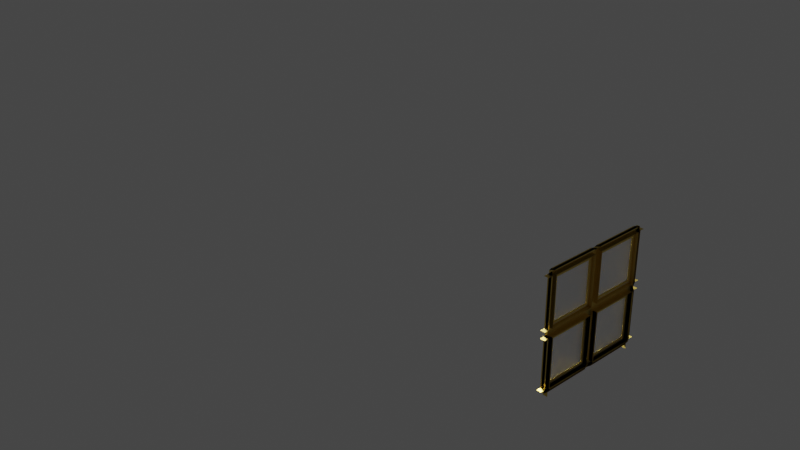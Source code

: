 # Source: windowNew.blend  (saved by Blender 2.82.7; exported with 4.5.12 LTS)
import bpy
from mathutils import Matrix  # noqa: F401  (used for matrix-valued properties, if any)

bpy.ops.wm.read_factory_settings(use_empty=True)
scene = bpy.context.scene
scene.name = 'Scene'

# ---- collections
col_collection = bpy.data.collections.new('Collection'); scene.collection.children.link(col_collection)
col_window = bpy.data.collections.new('Window'); scene.collection.children.link(col_window)

# ---- materials (node trees are filled in below, after node groups)
mat_glass = bpy.data.materials.new('Glass')
mat_glass.use_raytrace_refraction = True
mat_glass.use_screen_refraction = True
mat_glass.thickness_mode = 'SLAB'
mat_frame_yellow = bpy.data.materials.new('Frame Yellow')

# ---- material node trees
mat_glass.use_nodes = True; mat_glass.node_tree.nodes.clear()
_N = mat_glass.node_tree.nodes; _L = mat_glass.node_tree.links
n0 = _N.new('ShaderNodeOutputMaterial'); n0.name = 'Material Output'; n0.location = (300, 300)
n1 = _N.new('ShaderNodeBsdfGlass'); n1.name = 'Glass BSDF'; n1.location = (10, 300)
n1.distribution = 'BECKMANN'
n1.inputs[1].default_value = 0.5
n1.inputs[2].default_value = 1.45
_L.new(n1.outputs[0], n0.inputs[0])
n0.is_active_output = True
mat_frame_yellow.use_nodes = True; mat_frame_yellow.node_tree.nodes.clear()
_N = mat_frame_yellow.node_tree.nodes; _L = mat_frame_yellow.node_tree.links
n0 = _N.new('ShaderNodeOutputMaterial'); n0.name = 'Material Output'; n0.location = (300, 300)
n1 = _N.new('ShaderNodeBsdfPrincipled'); n1.name = 'Principled BSDF'; n1.location = (10, 300)
n1.distribution = 'GGX'
n1.subsurface_method = 'BURLEY'
n1.inputs[0].default_value = (0.8, 0.5773, 0.1226, 1.0)
n1.inputs[1].default_value = 1.0
n1.inputs[3].default_value = 1.45
n1.inputs[27].default_value = (0.0, 0.0, 0.0, 1.0)
n1.inputs[28].default_value = 1.0
_L.new(n1.outputs[0], n0.inputs[0])
n0.is_active_output = True

# ---- world
world_world = bpy.data.worlds.new('World'); scene.world = world_world
world_world.use_nodes = True; world_world.node_tree.nodes.clear()
_N = world_world.node_tree.nodes; _L = world_world.node_tree.links
n0 = _N.new('ShaderNodeOutputWorld'); n0.name = 'World Output'; n0.location = (300, 300)
n1 = _N.new('ShaderNodeBackground'); n1.name = 'Background'; n1.location = (10, 300)
n1.inputs[0].default_value = (0.05088, 0.05088, 0.05088, 1.0)
_L.new(n1.outputs[0], n0.inputs[0])
n0.is_active_output = True
world_world.color = (0.05088, 0.05088, 0.05088)
world_world.use_sun_shadow = False
world_world.sun_shadow_jitter_overblur = 0.0

# ---- cameras
cam_camera = bpy.data.cameras.new('Camera')
cam_camera.clip_end = 100.0
cam_camera.ortho_scale = 7.314

# ---- lights
light_light = bpy.data.lights.new('Light', 'POINT')
light_light.transmission_factor = 0.0
light_light.energy = 1000.0
light_light.shadow_soft_size = 0.1
light_light.shadow_maximum_resolution = 0.006
light_light.use_absolute_resolution = True
light_area = bpy.data.lights.new('Area', 'AREA')
light_area.transmission_factor = 0.0
light_area.energy = 785.4
light_area.shadow_soft_size = 1.0
light_area.shadow_maximum_resolution = 0.006
light_area.use_absolute_resolution = True
light_area.size = 1.0
light_area.size_y = 1.0

# ---- meshes
me_cube_001 = bpy.data.meshes.new('Cube.001')
me_cube_001.from_pydata([(-1.192e-07, -0.01377, 0.1361), (-1.192e-07, -0.01377, 0.01377), (-1.192e-07, -0.1361, 0.01377), (-1.192e-07, -0.1361, 0.1361), (-1.192e-07, -0.01377, -0.01377), (-1.192e-07, -0.01377, -0.1361), (-1.192e-07, -0.1361, -0.1361), (-1.192e-07, -0.1361, -0.01377), (-1.192e-07, 0.1361, -0.01377), (-1.192e-07, 0.1361, -0.1361), (-1.192e-07, 0.01377, -0.1361), (-1.192e-07, 0.01377, -0.01377), (-1.192e-07, 0.1361, 0.1361), (-1.192e-07, 0.1361, 0.01377), (-1.192e-07, 0.01377, 0.01377), (-1.192e-07, 0.01377, 0.1361)], [], [(1, 2, 3, 0), (5, 6, 7, 4), (9, 10, 11, 8), (13, 14, 15, 12)])
_uv = me_cube_001.uv_layers.new(name='UVMap')
_uv.uv.foreach_set('vector', [0.0, 0.0, 0.0, 0.0, 0.0, 0.0, 0.0, 0.0, 0.0, 0.0, 0.0, 0.0, 0.0, 0.0, 0.0, 0.0, 0.0, 0.0, 0.0, 0.0, 0.0, 0.0, 0.0, 0.0, 0.0, 0.0, 0.0, 0.0, 0.0, 0.0, 0.0, 0.0])
me_cube_001.materials.append(mat_glass)
me_cube_001.use_remesh_preserve_volume = False
me_cube_001.use_remesh_preserve_attributes = False
me_cube_001.use_mirror_vertex_groups = False
me_cube_001.update()
me_cube_002 = bpy.data.meshes.new('Cube.002')
me_cube_002.from_pydata([(-0.1454, -0.6, -0.6), (-0.1454, -0.6, 0.6), (-0.1454, 0.6, -0.6), (-0.1454, 0.6, 0.6), (-0.1454, 0.0, -0.6), (-0.1454, -0.6, 0.0), (-0.1454, 0.0, 0.6), (-0.1454, 0.6, 0.0), (-0.1154, 0.6, -0.6), (-0.1154, 0.6, 0.6), (-0.1154, -0.6, -0.6), (-0.1154, -0.6, 0.6), (-0.1154, 0.0, 0.6), (-0.1154, 0.0, -0.6), (-0.1154, -0.6, 0.0), (-0.1154, 0.6, 0.0), (-0.1454, 0.0, 0.0), (-0.1454, 0.04063, 0.04063), (-0.1454, 0.5594, 0.04063), (-0.1454, 0.5594, 0.5594), (-0.1454, 0.04063, 0.5594), (-0.126, 0.6, 0.04063), (-0.126, 0.6, 0.5594), (-0.156, -0.6, 0.04063), (-0.1048, -0.6, 0.04063), (-0.1048, -0.6, 0.5594), (-0.156, -0.6, 0.5594), (-0.126, -0.5594, -0.6), (-0.126, -0.04063, -0.6), (-0.156, -0.04063, 0.6), (-0.156, -0.5594, 0.6), (-0.1048, -0.5594, 0.6), (-0.1048, -0.04063, 0.6), (-0.156, 0.5594, 0.6), (-0.156, 0.04063, 0.6), (-0.1048, 0.04063, 0.6), (-0.1048, 0.5594, 0.6), (-0.126, 0.5594, 0.6), (-0.126, 0.04063, 0.6), (-0.126, -0.04063, 0.6), (-0.126, -0.5594, 0.6), (-0.126, 0.04063, -0.6), (-0.126, 0.5594, -0.6), (-0.1048, 0.5594, -0.6), (-0.1048, 0.04063, -0.6), (-0.156, 0.04063, -0.6), (-0.156, 0.5594, -0.6), (-0.1048, -0.04063, -0.6), (-0.1048, -0.5594, -0.6), (-0.156, -0.5594, -0.6), (-0.156, -0.04063, -0.6), (-0.126, -0.6, 0.04063), (-0.126, -0.6, 0.5594), (-0.126, -0.6, -0.5594), (-0.126, -0.6, -0.04063), (-0.156, -0.6, -0.5594), (-0.1048, -0.6, -0.5594), (-0.1048, -0.6, -0.04063), (-0.156, -0.6, -0.04063), (-0.1048, 0.6, 0.04063), (-0.156, 0.6, 0.04063), (-0.156, 0.6, 0.5594), (-0.1048, 0.6, 0.5594), (-0.1048, 0.6, -0.5594), (-0.156, 0.6, -0.5594), (-0.156, 0.6, -0.04063), (-0.1048, 0.6, -0.04063), (-0.126, 0.6, -0.5594), (-0.126, 0.6, -0.04063), (-0.1454, -0.5594, 0.04063), (-0.1454, -0.04063, 0.04063), (-0.1454, -0.04063, 0.5594), (-0.1454, -0.5594, 0.5594), (-0.1454, -0.5594, -0.5594), (-0.1454, -0.04063, -0.5594), (-0.1454, -0.04063, -0.04063), (-0.1454, -0.5594, -0.04063), (-0.1454, 0.04063, -0.5594), (-0.1454, 0.5594, -0.5594), (-0.1454, 0.5594, -0.04063), (-0.1454, 0.04063, -0.04063), (-0.1454, 0.5594, 0.04063), (-0.1454, 0.04063, 0.04063), (-0.1454, 0.04063, 0.5594), (-0.1454, 0.5594, 0.5594), (-0.126, 0.6, 0.04063), (-0.126, 0.6, 0.5594), (-0.1048, -0.6, 0.04063), (-0.156, -0.6, 0.04063), (-0.156, -0.6, 0.5594), (-0.1048, -0.6, 0.5594), (-0.126, -0.04063, -0.6), (-0.126, -0.5594, -0.6), (-0.156, -0.5594, 0.6), (-0.156, -0.04063, 0.6), (-0.1048, -0.04063, 0.6), (-0.1048, -0.5594, 0.6), (-0.156, 0.04063, 0.6), (-0.156, 0.5594, 0.6), (-0.1048, 0.5594, 0.6), (-0.1048, 0.04063, 0.6), (-0.126, 0.5594, 0.6), (-0.126, 0.04063, 0.6), (-0.126, -0.04063, 0.6), (-0.126, -0.5594, 0.6), (-0.126, 0.5594, -0.6), (-0.126, 0.04063, -0.6), (-0.1048, 0.5594, -0.6), (-0.1048, 0.04063, -0.6), (-0.156, 0.5594, -0.6), (-0.156, 0.04063, -0.6), (-0.1048, -0.04063, -0.6), (-0.1048, -0.5594, -0.6), (-0.156, -0.04063, -0.6), (-0.156, -0.5594, -0.6), (-0.126, -0.6, 0.04063), (-0.126, -0.6, 0.5594), (-0.126, -0.6, -0.5594), (-0.126, -0.6, -0.04063), (-0.1048, -0.6, -0.5594), (-0.156, -0.6, -0.5594), (-0.156, -0.6, -0.04063), (-0.1048, -0.6, -0.04063), (-0.08542, 0.04063, -0.5594), (-0.08542, 0.5594, -0.5594), (-0.08542, 0.5594, -0.04063), (-0.08542, 0.04063, -0.04063), (-0.08542, -0.5594, -0.5594), (-0.08542, -0.04063, -0.5594), (-0.08542, -0.04063, -0.04063), (-0.08542, -0.5594, -0.04063), (-0.156, 0.6, 0.04063), (-0.1048, 0.6, 0.04063), (-0.1048, 0.6, 0.5594), (-0.156, 0.6, 0.5594), (-0.156, 0.6, -0.5594), (-0.1048, 0.6, -0.5594), (-0.1048, 0.6, -0.04063), (-0.156, 0.6, -0.04063), (-0.126, 0.6, -0.5594), (-0.126, 0.6, -0.04063), (-0.1454, -0.04063, 0.04063), (-0.1454, -0.5594, 0.04063), (-0.1454, -0.5594, 0.5594), (-0.1454, -0.04063, 0.5594), (-0.1454, -0.04063, -0.5594), (-0.1454, -0.5594, -0.5594), (-0.1454, -0.5594, -0.04063), (-0.1454, -0.04063, -0.04063), (-0.1454, 0.5594, -0.5594), (-0.1454, 0.04063, -0.5594), (-0.1454, 0.04063, -0.04063), (-0.1454, 0.5594, -0.04063), (-0.09542, 0.5594, 0.04063), (-0.09542, 0.04063, 0.04063), (-0.09542, 0.04063, 0.5594), (-0.09542, 0.5594, 0.5594), (-0.1354, -0.5594, 0.04063), (-0.1354, -0.04063, 0.04063), (-0.1354, -0.04063, 0.5594), (-0.1354, -0.5594, 0.5594), (-0.1048, -0.65, 0.04063), (-0.156, -0.65, 0.04063), (-0.156, -0.65, 0.5594), (-0.1048, -0.65, 0.5594), (-0.1048, 0.5594, -0.65), (-0.156, 0.5594, -0.65), (-0.1048, -0.5594, -0.65), (-0.156, -0.5594, -0.65), (-0.1048, -0.65, -0.5594), (-0.156, -0.65, -0.5594), (-0.156, -0.65, -0.04063), (-0.1048, -0.65, -0.04063), (-0.1354, 0.04063, 0.04063), (-0.1354, 0.5594, 0.04063), (-0.1354, 0.5594, 0.5594), (-0.1354, 0.04063, 0.5594), (-0.1354, 0.04063, -0.5594), (-0.1354, 0.5594, -0.5594), (-0.1354, 0.5594, -0.04063), (-0.1354, 0.04063, -0.04063), (-0.1354, -0.5594, -0.5594), (-0.1354, -0.04063, -0.5594), (-0.1354, -0.04063, -0.04063), (-0.1354, -0.5594, -0.04063), (-0.156, 0.65, 0.04063), (-0.1048, 0.65, 0.04063), (-0.1048, 0.65, 0.5594), (-0.156, 0.65, 0.5594), (-0.156, 0.65, -0.5594), (-0.1048, 0.65, -0.5594), (-0.1048, 0.65, -0.04063), (-0.156, 0.65, -0.04063), (-0.09542, -0.04063, 0.04063), (-0.09542, -0.5594, 0.04063), (-0.09542, -0.5594, 0.5594), (-0.09542, -0.04063, 0.5594), (-0.09542, -0.04063, -0.5594), (-0.09542, -0.5594, -0.5594), (-0.09542, -0.5594, -0.04063), (-0.09542, -0.04063, -0.04063), (-0.09542, 0.5594, -0.5594), (-0.09542, 0.04063, -0.5594), (-0.09542, 0.04063, -0.04063), (-0.09542, 0.5594, -0.04063), (-0.1354, -0.06647, 0.06647), (-0.1354, -0.5335, 0.06647), (-0.1354, -0.5335, 0.5335), (-0.1354, -0.06647, 0.5335), (-0.1354, 0.5335, 0.06647), (-0.1354, 0.06647, 0.06647), (-0.1354, 0.06647, 0.5335), (-0.1354, 0.5335, 0.5335), (-0.1354, 0.5335, -0.5335), (-0.1354, 0.06647, -0.5335), (-0.1354, 0.06647, -0.06647), (-0.1354, 0.5335, -0.06647), (-0.1354, -0.06647, -0.5335), (-0.1354, -0.5335, -0.5335), (-0.1354, -0.5335, -0.06647), (-0.1354, -0.06647, -0.06647), (-0.1354, -0.5335, 0.06647), (-0.1354, -0.06647, 0.06647), (-0.1354, -0.06647, 0.5335), (-0.1354, -0.5335, 0.5335), (-0.1354, 0.06647, 0.06647), (-0.1354, 0.5335, 0.06647), (-0.1354, 0.5335, 0.5335), (-0.1354, 0.06647, 0.5335), (-0.1354, 0.06647, -0.5335), (-0.1354, 0.5335, -0.5335), (-0.1354, 0.5335, -0.06647), (-0.1354, 0.06647, -0.06647), (-0.1354, -0.5335, -0.5335), (-0.1354, -0.06647, -0.5335), (-0.1354, -0.06647, -0.06647), (-0.1354, -0.5335, -0.06647), (-0.1354, -0.5335, 0.06647), (-0.1354, -0.06647, 0.06647), (-0.1354, -0.06647, 0.5335), (-0.1354, -0.5335, 0.5335), (-0.1354, 0.06647, 0.06647), (-0.1354, 0.5335, 0.06647), (-0.1354, 0.5335, 0.5335), (-0.1354, 0.06647, 0.5335), (-0.1354, 0.06647, -0.5335), (-0.1354, 0.5335, -0.5335), (-0.1354, 0.5335, -0.06647), (-0.1354, 0.06647, -0.06647), (-0.1354, -0.5335, -0.5335), (-0.1354, -0.06647, -0.5335), (-0.1354, -0.06647, -0.06647), (-0.1354, -0.5335, -0.06647), (-0.1354, -0.5335, 0.06647), (-0.1354, -0.06647, 0.06647), (-0.1354, -0.06647, 0.5335), (-0.1354, -0.5335, 0.5335), (-0.1354, 0.06647, 0.06647), (-0.1354, 0.5335, 0.06647), (-0.1354, 0.5335, 0.5335), (-0.1354, 0.06647, 0.5335), (-0.1354, 0.06647, -0.5335), (-0.1354, 0.5335, -0.5335), (-0.1354, 0.5335, -0.06647), (-0.1354, 0.06647, -0.06647), (-0.1354, -0.5335, -0.5335), (-0.1354, -0.06647, -0.5335), (-0.1354, -0.06647, -0.06647), (-0.1354, -0.5335, -0.06647), (-0.1254, -0.5335, 0.06647), (-0.1254, -0.06647, 0.06647), (-0.1254, -0.06647, 0.5335), (-0.1254, -0.5335, 0.5335), (-0.1254, 0.06647, 0.06647), (-0.1254, 0.5335, 0.06647), (-0.1254, 0.5335, 0.5335), (-0.1254, 0.06647, 0.5335), (-0.1254, 0.06647, -0.5335), (-0.1254, 0.5335, -0.5335), (-0.1254, 0.5335, -0.06647), (-0.1254, 0.06647, -0.06647), (-0.1254, -0.5335, -0.5335), (-0.1254, -0.06647, -0.5335), (-0.1254, -0.06647, -0.06647), (-0.1254, -0.5335, -0.06647), (-0.1254, -0.0865, 0.0865), (-0.1254, -0.5135, 0.0865), (-0.1254, -0.5135, 0.5135), (-0.1254, -0.0865, 0.5135), (-0.1254, 0.5135, 0.0865), (-0.1254, 0.0865, 0.0865), (-0.1254, 0.0865, 0.5135), (-0.1254, 0.5135, 0.5135), (-0.1254, 0.5135, -0.5135), (-0.1254, 0.0865, -0.5135), (-0.1254, 0.0865, -0.0865), (-0.1254, 0.5135, -0.0865), (-0.1254, -0.0865, -0.5135), (-0.1254, -0.5135, -0.5135), (-0.1254, -0.5135, -0.0865), (-0.1254, -0.0865, -0.0865), (-0.1254, -0.5135, 0.0865), (-0.1254, -0.0865, 0.0865), (-0.1254, -0.0865, 0.5135), (-0.1254, -0.5135, 0.5135), (-0.1254, 0.0865, 0.0865), (-0.1254, 0.5135, 0.0865), (-0.1254, 0.5135, 0.5135), (-0.1254, 0.0865, 0.5135), (-0.1254, 0.0865, -0.5135), (-0.1254, 0.5135, -0.5135), (-0.1254, 0.5135, -0.0865), (-0.1254, 0.0865, -0.0865), (-0.1254, -0.5135, -0.5135), (-0.1254, -0.0865, -0.5135), (-0.1254, -0.0865, -0.0865), (-0.1254, -0.5135, -0.0865), (-0.1354, -0.5135, 0.0865), (-0.1354, -0.0865, 0.0865), (-0.1354, -0.0865, 0.5135), (-0.1354, -0.5135, 0.5135), (-0.1354, 0.0865, 0.0865), (-0.1354, 0.5135, 0.0865), (-0.1354, 0.5135, 0.5135), (-0.1354, 0.0865, 0.5135), (-0.1354, 0.0865, -0.5135), (-0.1354, 0.5135, -0.5135), (-0.1354, 0.5135, -0.0865), (-0.1354, 0.0865, -0.0865), (-0.1354, -0.5135, -0.5135), (-0.1354, -0.0865, -0.5135), (-0.1354, -0.0865, -0.0865), (-0.1354, -0.5135, -0.0865)], [], [(77, 78, 149, 150), (54, 53, 117, 118), (17, 18, 81, 82), (26, 23, 88, 89), (23, 24, 87, 88), (65, 66, 137, 138), (34, 35, 100, 97), (64, 65, 138, 135), (36, 33, 98, 99), (41, 42, 105, 106), (33, 34, 97, 98), (75, 76, 147, 148), (63, 64, 135, 136), (74, 75, 148, 145), (16, 7, 18, 17), (7, 3, 19, 18), (3, 6, 20, 19), (6, 16, 17, 20), (14, 5, 24, 23), (5, 1, 25, 24), (1, 11, 26, 25), (11, 14, 23, 26), (12, 11, 30, 29), (11, 1, 31, 30), (1, 6, 32, 31), (6, 12, 29, 32), (9, 12, 34, 33), (12, 6, 35, 34), (6, 3, 36, 35), (3, 9, 33, 36), (2, 4, 44, 43), (4, 13, 45, 44), (13, 8, 46, 45), (8, 2, 43, 46), (4, 0, 48, 47), (0, 10, 49, 48), (10, 13, 50, 49), (13, 4, 47, 50), (10, 0, 56, 55), (0, 5, 57, 56), (5, 14, 58, 57), (14, 10, 55, 58), (7, 15, 60, 59), (15, 9, 61, 60), (9, 3, 62, 61), (3, 7, 59, 62), (2, 8, 64, 63), (8, 15, 65, 64), (15, 7, 66, 65), (7, 2, 63, 66), (5, 16, 70, 69), (16, 6, 71, 70), (6, 1, 72, 71), (1, 5, 69, 72), (0, 4, 74, 73), (4, 16, 75, 74), (16, 5, 76, 75), (5, 0, 73, 76), (4, 2, 78, 77), (2, 7, 79, 78), (7, 16, 80, 79), (16, 4, 77, 80), (127, 130, 184, 181), (129, 128, 182, 183), (152, 151, 203, 204), (128, 127, 181, 182), (149, 152, 204, 201), (90, 89, 163, 164), (109, 107, 165, 166), (151, 150, 202, 203), (123, 126, 180, 177), (150, 149, 201, 202), (125, 124, 178, 179), (148, 147, 199, 200), (88, 87, 161, 162), (25, 26, 89, 90), (20, 17, 82, 83), (80, 77, 150, 151), (18, 19, 84, 81), (46, 43, 107, 109), (78, 79, 152, 149), (19, 20, 83, 84), (44, 45, 110, 108), (79, 80, 151, 152), (37, 38, 102, 101), (45, 46, 109, 110), (67, 68, 140, 139), (55, 56, 119, 120), (58, 55, 120, 121), (27, 28, 91, 92), (21, 22, 86, 85), (57, 58, 121, 122), (50, 47, 111, 113), (69, 70, 141, 142), (48, 49, 114, 112), (39, 40, 104, 103), (72, 69, 142, 143), (49, 50, 113, 114), (70, 71, 144, 141), (59, 60, 131, 132), (71, 72, 143, 144), (29, 30, 93, 94), (32, 29, 94, 95), (60, 61, 134, 131), (30, 31, 96, 93), (61, 62, 133, 134), (52, 51, 115, 116), (73, 74, 145, 146), (76, 73, 146, 147), (208, 205, 222, 223), (219, 220, 235, 236), (205, 206, 221, 222), (218, 219, 236, 233), (220, 217, 234, 235), (132, 131, 185, 186), (112, 114, 168, 167), (134, 133, 187, 188), (136, 135, 189, 190), (82, 81, 153, 154), (138, 137, 191, 192), (83, 82, 154, 155), (81, 84, 156, 153), (84, 83, 155, 156), (120, 119, 169, 170), (142, 141, 193, 194), (143, 142, 194, 195), (122, 121, 171, 172), (141, 144, 196, 193), (144, 143, 195, 196), (146, 145, 197, 198), (147, 146, 198, 199), (145, 148, 200, 197), (124, 123, 177, 178), (158, 157, 206, 205), (157, 160, 207, 206), (160, 159, 208, 207), (159, 158, 205, 208), (174, 173, 210, 209), (173, 176, 211, 210), (176, 175, 212, 211), (175, 174, 209, 212), (178, 177, 214, 213), (177, 180, 215, 214), (180, 179, 216, 215), (179, 178, 213, 216), (182, 181, 218, 217), (181, 184, 219, 218), (184, 183, 220, 219), (183, 182, 217, 220), (231, 230, 246, 247), (230, 229, 245, 246), (228, 227, 243, 244), (225, 228, 244, 241), (206, 207, 224, 221), (213, 214, 229, 230), (207, 208, 223, 224), (216, 213, 230, 231), (214, 215, 232, 229), (215, 216, 231, 232), (209, 210, 225, 226), (212, 209, 226, 227), (210, 211, 228, 225), (217, 218, 233, 234), (211, 212, 227, 228), (248, 247, 263, 264), (245, 248, 264, 261), (247, 246, 262, 263), (229, 232, 248, 245), (232, 231, 247, 248), (234, 233, 249, 250), (235, 234, 250, 251), (222, 221, 237, 238), (233, 236, 252, 249), (223, 222, 238, 239), (236, 235, 251, 252), (221, 224, 240, 237), (224, 223, 239, 240), (226, 225, 241, 242), (227, 226, 242, 243), (254, 253, 269, 270), (267, 266, 282, 283), (266, 265, 281, 282), (250, 249, 265, 266), (251, 250, 266, 267), (238, 237, 253, 254), (249, 252, 268, 265), (239, 238, 254, 255), (252, 251, 267, 268), (237, 240, 256, 253), (240, 239, 255, 256), (242, 241, 257, 258), (243, 242, 258, 259), (241, 244, 260, 257), (244, 243, 259, 260), (246, 245, 261, 262), (293, 294, 309, 310), (286, 287, 304, 301), (288, 285, 302, 303), (299, 300, 315, 316), (285, 286, 301, 302), (265, 268, 284, 281), (255, 254, 270, 271), (268, 267, 283, 284), (253, 256, 272, 269), (256, 255, 271, 272), (258, 257, 273, 274), (259, 258, 274, 275), (257, 260, 276, 273), (260, 259, 275, 276), (262, 261, 277, 278), (263, 262, 278, 279), (261, 264, 280, 277), (264, 263, 279, 280), (270, 269, 286, 285), (269, 272, 287, 286), (272, 271, 288, 287), (271, 270, 285, 288), (274, 273, 290, 289), (273, 276, 291, 290), (276, 275, 292, 291), (275, 274, 289, 292), (278, 277, 294, 293), (277, 280, 295, 294), (280, 279, 296, 295), (279, 278, 293, 296), (282, 281, 298, 297), (281, 284, 299, 298), (284, 283, 300, 299), (283, 282, 297, 300), (311, 310, 326, 327), (310, 309, 325, 326), (308, 307, 323, 324), (305, 308, 324, 321), (287, 288, 303, 304), (296, 293, 310, 311), (294, 295, 312, 309), (295, 296, 311, 312), (289, 290, 305, 306), (292, 289, 306, 307), (290, 291, 308, 305), (297, 298, 313, 314), (291, 292, 307, 308), (300, 297, 314, 315), (298, 299, 316, 313), (309, 312, 328, 325), (312, 311, 327, 328), (314, 313, 329, 330), (315, 314, 330, 331), (302, 301, 317, 318), (313, 316, 332, 329), (303, 302, 318, 319), (316, 315, 331, 332), (301, 304, 320, 317), (304, 303, 319, 320), (306, 305, 321, 322), (307, 306, 322, 323)])
_uv = me_cube_002.uv_layers.new(name='UVMap')
_uv.uv.foreach_set('vector', [0.3835, 0.1335, 0.3835, 0.2415, 0.3835, 0.2415, 0.3835, 0.1335, 0.4915, 0.9193, 0.3835, 0.9193, 0.3835, 0.9193, 0.4915, 0.9193, 0.5085, 0.1335, 0.5085, 0.2415, 0.5085, 0.2415, 0.5085, 0.1335, 0.6165, 1.044, 0.5085, 1.044, 0.5085, 1.044, 0.6165, 1.044, 0.5085, 1.044, 0.5085, 0.8307, 0.5085, 0.8307, 0.5085, 1.044, 0.4915, 0.2057, 0.4915, 0.4193, 0.4915, 0.4193, 0.4915, 0.2057, 0.9193, 0.6165, 0.7057, 0.6165, 0.7057, 0.6165, 0.9193, 0.6165, 0.3835, 0.2057, 0.4915, 0.2057, 0.4915, 0.2057, 0.3835, 0.2057, 0.7057, 0.5085, 0.9193, 0.5085, 0.9193, 0.5085, 0.7057, 0.5085, 0.2057, 0.6165, 0.2057, 0.5085, 0.2057, 0.5085, 0.2057, 0.6165, 0.9193, 0.5085, 0.9193, 0.6165, 0.9193, 0.6165, 0.9193, 0.5085, 0.4915, 0.1165, 0.4915, 0.008464, 0.4915, 0.008464, 0.4915, 0.1165, 0.3835, 0.4193, 0.3835, 0.2057, 0.3835, 0.2057, 0.3835, 0.4193, 0.3835, 0.1165, 0.4915, 0.1165, 0.4915, 0.1165, 0.3835, 0.1165, 0.5, 0.125, 0.5, 0.25, 0.5085, 0.2415, 0.5085, 0.1335, 0.5, 0.25, 0.625, 0.25, 0.6165, 0.2415, 0.5085, 0.2415, 0.625, 0.25, 0.625, 0.125, 0.6165, 0.1335, 0.6165, 0.2415, 0.625, 0.125, 0.5, 0.125, 0.5085, 0.1335, 0.6165, 0.1335, 0.5, 0.875, 0.5, 1.0, 0.5085, 0.8307, 0.5085, 1.044, 0.5, 1.0, 0.625, 1.0, 0.6165, 0.8307, 0.5085, 0.8307, 0.625, 1.0, 0.625, 0.875, 0.6165, 1.044, 0.6165, 0.8307, 0.625, 0.875, 0.5, 0.875, 0.5085, 1.044, 0.6165, 1.044, 0.75, 0.625, 0.75, 0.75, 0.9193, 0.7415, 0.9193, 0.6335, 0.75, 0.75, 0.875, 0.75, 0.7057, 0.7415, 0.9193, 0.7415, 0.875, 0.75, 0.875, 0.625, 0.7057, 0.6335, 0.7057, 0.7415, 0.875, 0.625, 0.75, 0.625, 0.9193, 0.6335, 0.7057, 0.6335, 0.75, 0.5, 0.75, 0.625, 0.9193, 0.6165, 0.9193, 0.5085, 0.75, 0.625, 0.875, 0.625, 0.7057, 0.6165, 0.9193, 0.6165, 0.875, 0.625, 0.875, 0.5, 0.7057, 0.5085, 0.7057, 0.6165, 0.875, 0.5, 0.75, 0.5, 0.9193, 0.5085, 0.7057, 0.5085, 0.125, 0.5, 0.125, 0.625, 0.2943, 0.6165, 0.2943, 0.5085, 0.125, 0.625, 0.25, 0.625, 0.08072, 0.6165, 0.2943, 0.6165, 0.25, 0.625, 0.25, 0.5, 0.08072, 0.5085, 0.08072, 0.6165, 0.25, 0.5, 0.125, 0.5, 0.2943, 0.5085, 0.08072, 0.5085, 0.125, 0.625, 0.125, 0.75, 0.2943, 0.7415, 0.2943, 0.6335, 0.125, 0.75, 0.25, 0.75, 0.08072, 0.7415, 0.2943, 0.7415, 0.25, 0.75, 0.25, 0.625, 0.08072, 0.6335, 0.08072, 0.7415, 0.25, 0.625, 0.125, 0.625, 0.2943, 0.6335, 0.08072, 0.6335, 0.375, 0.875, 0.375, 1.0, 0.3835, 0.8307, 0.3835, 1.044, 0.375, 1.0, 0.5, 1.0, 0.4915, 0.8307, 0.3835, 0.8307, 0.5, 1.0, 0.5, 0.875, 0.4915, 1.044, 0.4915, 0.8307, 0.5, 0.875, 0.375, 0.875, 0.3835, 1.044, 0.4915, 1.044, 0.5, 0.25, 0.5, 0.375, 0.5085, 0.2057, 0.5085, 0.4193, 0.5, 0.375, 0.625, 0.375, 0.6165, 0.2057, 0.5085, 0.2057, 0.625, 0.375, 0.625, 0.25, 0.6165, 0.4193, 0.6165, 0.2057, 0.625, 0.25, 0.5, 0.25, 0.5085, 0.4193, 0.6165, 0.4193, 0.375, 0.25, 0.375, 0.375, 0.3835, 0.2057, 0.3835, 0.4193, 0.375, 0.375, 0.5, 0.375, 0.4915, 0.2057, 0.3835, 0.2057, 0.5, 0.375, 0.5, 0.25, 0.4915, 0.4193, 0.4915, 0.2057, 0.5, 0.25, 0.375, 0.25, 0.3835, 0.4193, 0.4915, 0.4193, 0.5, 0.0, 0.5, 0.125, 0.5085, 0.1165, 0.5085, 0.008464, 0.5, 0.125, 0.625, 0.125, 0.6165, 0.1165, 0.5085, 0.1165, 0.625, 0.125, 0.625, 0.0, 0.6165, 0.008464, 0.6165, 0.1165, 0.625, 0.0, 0.5, 0.0, 0.5085, 0.008464, 0.6165, 0.008464, 0.375, 0.0, 0.375, 0.125, 0.3835, 0.1165, 0.3835, 0.008464, 0.375, 0.125, 0.5, 0.125, 0.4915, 0.1165, 0.3835, 0.1165, 0.5, 0.125, 0.5, 0.0, 0.4915, 0.008464, 0.4915, 0.1165, 0.5, 0.0, 0.375, 0.0, 0.3835, 0.008464, 0.4915, 0.008464, 0.375, 0.125, 0.375, 0.25, 0.3835, 0.2415, 0.3835, 0.1335, 0.375, 0.25, 0.5, 0.25, 0.4915, 0.2415, 0.3835, 0.2415, 0.5, 0.25, 0.5, 0.125, 0.4915, 0.1335, 0.4915, 0.2415, 0.5, 0.125, 0.375, 0.125, 0.3835, 0.1335, 0.4915, 0.1335, 0.3835, 0.7415, 0.4915, 0.7415, 0.4915, 0.7415, 0.3835, 0.7415, 0.4915, 0.6335, 0.3835, 0.6335, 0.3835, 0.6335, 0.4915, 0.6335, 0.4915, 0.2415, 0.4915, 0.1335, 0.4915, 0.1335, 0.4915, 0.2415, 0.3835, 0.6335, 0.3835, 0.7415, 0.3835, 0.7415, 0.3835, 0.6335, 0.3835, 0.2415, 0.4915, 0.2415, 0.4915, 0.2415, 0.3835, 0.2415, 0.6165, 0.8307, 0.6165, 1.044, 0.6165, 1.044, 0.6165, 0.8307, 0.08072, 0.5085, 0.2943, 0.5085, 0.2943, 0.5085, 0.08072, 0.5085, 0.4915, 0.1335, 0.3835, 0.1335, 0.3835, 0.1335, 0.4915, 0.1335, 0.3835, 0.6165, 0.4915, 0.6165, 0.4915, 0.6165, 0.3835, 0.6165, 0.3835, 0.1335, 0.3835, 0.2415, 0.3835, 0.2415, 0.3835, 0.1335, 0.4915, 0.5085, 0.3835, 0.5085, 0.3835, 0.5085, 0.4915, 0.5085, 0.4915, 0.1165, 0.4915, 0.008464, 0.4915, 0.008464, 0.4915, 0.1165, 0.5085, 1.044, 0.5085, 0.8307, 0.5085, 0.8307, 0.5085, 1.044, 0.6165, 0.8307, 0.6165, 1.044, 0.6165, 1.044, 0.6165, 0.8307, 0.6165, 0.1335, 0.5085, 0.1335, 0.5085, 0.1335, 0.6165, 0.1335, 0.4915, 0.1335, 0.3835, 0.1335, 0.3835, 0.1335, 0.4915, 0.1335, 0.5085, 0.2415, 0.6165, 0.2415, 0.6165, 0.2415, 0.5085, 0.2415, 0.08072, 0.5085, 0.2943, 0.5085, 0.2943, 0.5085, 0.08072, 0.5085, 0.3835, 0.2415, 0.4915, 0.2415, 0.4915, 0.2415, 0.3835, 0.2415, 0.6165, 0.2415, 0.6165, 0.1335, 0.6165, 0.1335, 0.6165, 0.2415, 0.2943, 0.6165, 0.08072, 0.6165, 0.08072, 0.6165, 0.2943, 0.6165, 0.4915, 0.2415, 0.4915, 0.1335, 0.4915, 0.1335, 0.4915, 0.2415, 0.7943, 0.5085, 0.7943, 0.6165, 0.7943, 0.6165, 0.7943, 0.5085, 0.08072, 0.6165, 0.08072, 0.5085, 0.08072, 0.5085, 0.08072, 0.6165, 0.3835, 0.3307, 0.4915, 0.3307, 0.4915, 0.3307, 0.3835, 0.3307, 0.3835, 1.044, 0.3835, 0.8307, 0.3835, 0.8307, 0.3835, 1.044, 0.4915, 1.044, 0.3835, 1.044, 0.3835, 1.044, 0.4915, 1.044, 0.2057, 0.7415, 0.2057, 0.6335, 0.2057, 0.6335, 0.2057, 0.7415, 0.5085, 0.3307, 0.6165, 0.3307, 0.6165, 0.3307, 0.5085, 0.3307, 0.4915, 0.8307, 0.4915, 1.044, 0.4915, 1.044, 0.4915, 0.8307, 0.08072, 0.6335, 0.2943, 0.6335, 0.2943, 0.6335, 0.08072, 0.6335, 0.5085, 0.008464, 0.5085, 0.1165, 0.5085, 0.1165, 0.5085, 0.008464, 0.2943, 0.7415, 0.08072, 0.7415, 0.08072, 0.7415, 0.2943, 0.7415, 0.7943, 0.6335, 0.7943, 0.7415, 0.7943, 0.7415, 0.7943, 0.6335, 0.6165, 0.008464, 0.5085, 0.008464, 0.5085, 0.008464, 0.6165, 0.008464, 0.08072, 0.7415, 0.08072, 0.6335, 0.08072, 0.6335, 0.08072, 0.7415, 0.5085, 0.1165, 0.6165, 0.1165, 0.6165, 0.1165, 0.5085, 0.1165, 0.5085, 0.4193, 0.5085, 0.2057, 0.5085, 0.2057, 0.5085, 0.4193, 0.6165, 0.1165, 0.6165, 0.008464, 0.6165, 0.008464, 0.6165, 0.1165, 0.9193, 0.6335, 0.9193, 0.7415, 0.9193, 0.7415, 0.9193, 0.6335, 0.7057, 0.6335, 0.9193, 0.6335, 0.9193, 0.6335, 0.7057, 0.6335, 0.5085, 0.2057, 0.6165, 0.2057, 0.6165, 0.2057, 0.5085, 0.2057, 0.9193, 0.7415, 0.7057, 0.7415, 0.7057, 0.7415, 0.9193, 0.7415, 0.6165, 0.2057, 0.6165, 0.4193, 0.6165, 0.4193, 0.6165, 0.2057, 0.6165, 0.9193, 0.5085, 0.9193, 0.5085, 0.9193, 0.6165, 0.9193, 0.3835, 0.008464, 0.3835, 0.1165, 0.3835, 0.1165, 0.3835, 0.008464, 0.4915, 0.008464, 0.3835, 0.008464, 0.3835, 0.008464, 0.4915, 0.008464, 0.6112, 0.6388, 0.5138, 0.6388, 0.5138, 0.6388, 0.6112, 0.6388, 0.4862, 0.7362, 0.4862, 0.6388, 0.4862, 0.6388, 0.4862, 0.7362, 0.5138, 0.6388, 0.5138, 0.7362, 0.5138, 0.7362, 0.5138, 0.6388, 0.3888, 0.7362, 0.4862, 0.7362, 0.4862, 0.7362, 0.3888, 0.7362, 0.4862, 0.6388, 0.3888, 0.6388, 0.3888, 0.6388, 0.4862, 0.6388, 0.5085, 0.4193, 0.5085, 0.2057, 0.5085, 0.2057, 0.5085, 0.4193, 0.2943, 0.7415, 0.08072, 0.7415, 0.08072, 0.7415, 0.2943, 0.7415, 0.6165, 0.2057, 0.6165, 0.4193, 0.6165, 0.4193, 0.6165, 0.2057, 0.3835, 0.4193, 0.3835, 0.2057, 0.3835, 0.2057, 0.3835, 0.4193, 0.5085, 0.1335, 0.5085, 0.2415, 0.5085, 0.2415, 0.5085, 0.1335, 0.4915, 0.2057, 0.4915, 0.4193, 0.4915, 0.4193, 0.4915, 0.2057, 0.6165, 0.1335, 0.5085, 0.1335, 0.5085, 0.1335, 0.6165, 0.1335, 0.5085, 0.2415, 0.6165, 0.2415, 0.6165, 0.2415, 0.5085, 0.2415, 0.6165, 0.2415, 0.6165, 0.1335, 0.6165, 0.1335, 0.6165, 0.2415, 0.3835, 1.044, 0.3835, 0.8307, 0.3835, 0.8307, 0.3835, 1.044, 0.5085, 0.008464, 0.5085, 0.1165, 0.5085, 0.1165, 0.5085, 0.008464, 0.6165, 0.008464, 0.5085, 0.008464, 0.5085, 0.008464, 0.6165, 0.008464, 0.4915, 0.8307, 0.4915, 1.044, 0.4915, 1.044, 0.4915, 0.8307, 0.5085, 0.1165, 0.6165, 0.1165, 0.6165, 0.1165, 0.5085, 0.1165, 0.6165, 0.1165, 0.6165, 0.008464, 0.6165, 0.008464, 0.6165, 0.1165, 0.3835, 0.008464, 0.3835, 0.1165, 0.3835, 0.1165, 0.3835, 0.008464, 0.4915, 0.008464, 0.3835, 0.008464, 0.3835, 0.008464, 0.4915, 0.008464, 0.3835, 0.1165, 0.4915, 0.1165, 0.4915, 0.1165, 0.3835, 0.1165, 0.3835, 0.5085, 0.3835, 0.6165, 0.3835, 0.6165, 0.3835, 0.5085, 0.5085, 0.6335, 0.5085, 0.7415, 0.5138, 0.7362, 0.5138, 0.6388, 0.5085, 0.7415, 0.6165, 0.7415, 0.6112, 0.7362, 0.5138, 0.7362, 0.6165, 0.7415, 0.6165, 0.6335, 0.6112, 0.6388, 0.6112, 0.7362, 0.6165, 0.6335, 0.5085, 0.6335, 0.5138, 0.6388, 0.6112, 0.6388, 0.5085, 0.5085, 0.5085, 0.6165, 0.5138, 0.6112, 0.5138, 0.5138, 0.5085, 0.6165, 0.6165, 0.6165, 0.6112, 0.6112, 0.5138, 0.6112, 0.6165, 0.6165, 0.6165, 0.5085, 0.6112, 0.5138, 0.6112, 0.6112, 0.6165, 0.5085, 0.5085, 0.5085, 0.5138, 0.5138, 0.6112, 0.5138, 0.3835, 0.5085, 0.3835, 0.6165, 0.3888, 0.6112, 0.3888, 0.5138, 0.3835, 0.6165, 0.4915, 0.6165, 0.4862, 0.6112, 0.3888, 0.6112, 0.4915, 0.6165, 0.4915, 0.5085, 0.4862, 0.5138, 0.4862, 0.6112, 0.4915, 0.5085, 0.3835, 0.5085, 0.3888, 0.5138, 0.4862, 0.5138, 0.3835, 0.6335, 0.3835, 0.7415, 0.3888, 0.7362, 0.3888, 0.6388, 0.3835, 0.7415, 0.4915, 0.7415, 0.4862, 0.7362, 0.3888, 0.7362, 0.4915, 0.7415, 0.4915, 0.6335, 0.4862, 0.6388, 0.4862, 0.7362, 0.4915, 0.6335, 0.3835, 0.6335, 0.3888, 0.6388, 0.4862, 0.6388, 0.4862, 0.5138, 0.3888, 0.5138, 0.3888, 0.5138, 0.4862, 0.5138, 0.3888, 0.5138, 0.3888, 0.6112, 0.3888, 0.6112, 0.3888, 0.5138, 0.6112, 0.6112, 0.6112, 0.5138, 0.6112, 0.5138, 0.6112, 0.6112, 0.5138, 0.6112, 0.6112, 0.6112, 0.6112, 0.6112, 0.5138, 0.6112, 0.5138, 0.7362, 0.6112, 0.7362, 0.6112, 0.7362, 0.5138, 0.7362, 0.3888, 0.5138, 0.3888, 0.6112, 0.3888, 0.6112, 0.3888, 0.5138, 0.6112, 0.7362, 0.6112, 0.6388, 0.6112, 0.6388, 0.6112, 0.7362, 0.4862, 0.5138, 0.3888, 0.5138, 0.3888, 0.5138, 0.4862, 0.5138, 0.3888, 0.6112, 0.4862, 0.6112, 0.4862, 0.6112, 0.3888, 0.6112, 0.4862, 0.6112, 0.4862, 0.5138, 0.4862, 0.5138, 0.4862, 0.6112, 0.5138, 0.5138, 0.5138, 0.6112, 0.5138, 0.6112, 0.5138, 0.5138, 0.6112, 0.5138, 0.5138, 0.5138, 0.5138, 0.5138, 0.6112, 0.5138, 0.5138, 0.6112, 0.6112, 0.6112, 0.6112, 0.6112, 0.5138, 0.6112, 0.3888, 0.6388, 0.3888, 0.7362, 0.3888, 0.7362, 0.3888, 0.6388, 0.6112, 0.6112, 0.6112, 0.5138, 0.6112, 0.5138, 0.6112, 0.6112, 0.4862, 0.6112, 0.4862, 0.5138, 0.4862, 0.5138, 0.4862, 0.6112, 0.3888, 0.6112, 0.4862, 0.6112, 0.4862, 0.6112, 0.3888, 0.6112, 0.4862, 0.5138, 0.3888, 0.5138, 0.3888, 0.5138, 0.4862, 0.5138, 0.3888, 0.6112, 0.4862, 0.6112, 0.4862, 0.6112, 0.3888, 0.6112, 0.4862, 0.6112, 0.4862, 0.5138, 0.4862, 0.5138, 0.4862, 0.6112, 0.3888, 0.6388, 0.3888, 0.7362, 0.3888, 0.7362, 0.3888, 0.6388, 0.4862, 0.6388, 0.3888, 0.6388, 0.3888, 0.6388, 0.4862, 0.6388, 0.5138, 0.6388, 0.5138, 0.7362, 0.5138, 0.7362, 0.5138, 0.6388, 0.3888, 0.7362, 0.4862, 0.7362, 0.4862, 0.7362, 0.3888, 0.7362, 0.6112, 0.6388, 0.5138, 0.6388, 0.5138, 0.6388, 0.6112, 0.6388, 0.4862, 0.7362, 0.4862, 0.6388, 0.4862, 0.6388, 0.4862, 0.7362, 0.5138, 0.7362, 0.6112, 0.7362, 0.6112, 0.7362, 0.5138, 0.7362, 0.6112, 0.7362, 0.6112, 0.6388, 0.6112, 0.6388, 0.6112, 0.7362, 0.5138, 0.5138, 0.5138, 0.6112, 0.5138, 0.6112, 0.5138, 0.5138, 0.6112, 0.5138, 0.5138, 0.5138, 0.5138, 0.5138, 0.6112, 0.5138, 0.5138, 0.6388, 0.5138, 0.7362, 0.5138, 0.7362, 0.5138, 0.6388, 0.4862, 0.6388, 0.3888, 0.6388, 0.3888, 0.6388, 0.4862, 0.6388, 0.3888, 0.6388, 0.3888, 0.7362, 0.3888, 0.7362, 0.3888, 0.6388, 0.3888, 0.6388, 0.3888, 0.7362, 0.3888, 0.7362, 0.3888, 0.6388, 0.4862, 0.6388, 0.3888, 0.6388, 0.3888, 0.6388, 0.4862, 0.6388, 0.5138, 0.6388, 0.5138, 0.7362, 0.5138, 0.7362, 0.5138, 0.6388, 0.3888, 0.7362, 0.4862, 0.7362, 0.4862, 0.7362, 0.3888, 0.7362, 0.6112, 0.6388, 0.5138, 0.6388, 0.5138, 0.6388, 0.6112, 0.6388, 0.4862, 0.7362, 0.4862, 0.6388, 0.4862, 0.6388, 0.4862, 0.7362, 0.5138, 0.7362, 0.6112, 0.7362, 0.6112, 0.7362, 0.5138, 0.7362, 0.6112, 0.7362, 0.6112, 0.6388, 0.6112, 0.6388, 0.6112, 0.7362, 0.5138, 0.5138, 0.5138, 0.6112, 0.5138, 0.6112, 0.5138, 0.5138, 0.6112, 0.5138, 0.5138, 0.5138, 0.5138, 0.5138, 0.6112, 0.5138, 0.5138, 0.6112, 0.6112, 0.6112, 0.6112, 0.6112, 0.5138, 0.6112, 0.6112, 0.6112, 0.6112, 0.5138, 0.6112, 0.5138, 0.6112, 0.6112, 0.3888, 0.5138, 0.3888, 0.6112, 0.3888, 0.6112, 0.3888, 0.5138, 0.393, 0.518, 0.393, 0.607, 0.393, 0.607, 0.393, 0.518, 0.518, 0.732, 0.607, 0.732, 0.607, 0.732, 0.518, 0.732, 0.607, 0.643, 0.518, 0.643, 0.518, 0.643, 0.607, 0.643, 0.482, 0.732, 0.482, 0.643, 0.482, 0.643, 0.482, 0.732, 0.518, 0.643, 0.518, 0.732, 0.518, 0.732, 0.518, 0.643, 0.3888, 0.7362, 0.4862, 0.7362, 0.4862, 0.7362, 0.3888, 0.7362, 0.6112, 0.6388, 0.5138, 0.6388, 0.5138, 0.6388, 0.6112, 0.6388, 0.4862, 0.7362, 0.4862, 0.6388, 0.4862, 0.6388, 0.4862, 0.7362, 0.5138, 0.7362, 0.6112, 0.7362, 0.6112, 0.7362, 0.5138, 0.7362, 0.6112, 0.7362, 0.6112, 0.6388, 0.6112, 0.6388, 0.6112, 0.7362, 0.5138, 0.5138, 0.5138, 0.6112, 0.5138, 0.6112, 0.5138, 0.5138, 0.6112, 0.5138, 0.5138, 0.5138, 0.5138, 0.5138, 0.6112, 0.5138, 0.5138, 0.6112, 0.6112, 0.6112, 0.6112, 0.6112, 0.5138, 0.6112, 0.6112, 0.6112, 0.6112, 0.5138, 0.6112, 0.5138, 0.6112, 0.6112, 0.3888, 0.5138, 0.3888, 0.6112, 0.3888, 0.6112, 0.3888, 0.5138, 0.4862, 0.5138, 0.3888, 0.5138, 0.3888, 0.5138, 0.4862, 0.5138, 0.3888, 0.6112, 0.4862, 0.6112, 0.4862, 0.6112, 0.3888, 0.6112, 0.4862, 0.6112, 0.4862, 0.5138, 0.4862, 0.5138, 0.4862, 0.6112, 0.5138, 0.6388, 0.5138, 0.7362, 0.518, 0.732, 0.518, 0.643, 0.5138, 0.7362, 0.6112, 0.7362, 0.607, 0.732, 0.518, 0.732, 0.6112, 0.7362, 0.6112, 0.6388, 0.607, 0.643, 0.607, 0.732, 0.6112, 0.6388, 0.5138, 0.6388, 0.518, 0.643, 0.607, 0.643, 0.5138, 0.5138, 0.5138, 0.6112, 0.518, 0.607, 0.518, 0.518, 0.5138, 0.6112, 0.6112, 0.6112, 0.607, 0.607, 0.518, 0.607, 0.6112, 0.6112, 0.6112, 0.5138, 0.607, 0.518, 0.607, 0.607, 0.6112, 0.5138, 0.5138, 0.5138, 0.518, 0.518, 0.607, 0.518, 0.3888, 0.5138, 0.3888, 0.6112, 0.393, 0.607, 0.393, 0.518, 0.3888, 0.6112, 0.4862, 0.6112, 0.482, 0.607, 0.393, 0.607, 0.4862, 0.6112, 0.4862, 0.5138, 0.482, 0.518, 0.482, 0.607, 0.4862, 0.5138, 0.3888, 0.5138, 0.393, 0.518, 0.482, 0.518, 0.3888, 0.6388, 0.3888, 0.7362, 0.393, 0.732, 0.393, 0.643, 0.3888, 0.7362, 0.4862, 0.7362, 0.482, 0.732, 0.393, 0.732, 0.4862, 0.7362, 0.4862, 0.6388, 0.482, 0.643, 0.482, 0.732, 0.4862, 0.6388, 0.3888, 0.6388, 0.393, 0.643, 0.482, 0.643, 0.482, 0.518, 0.393, 0.518, 0.393, 0.518, 0.482, 0.518, 0.393, 0.518, 0.393, 0.607, 0.393, 0.607, 0.393, 0.518, 0.607, 0.607, 0.607, 0.518, 0.607, 0.518, 0.607, 0.607, 0.518, 0.607, 0.607, 0.607, 0.607, 0.607, 0.518, 0.607, 0.607, 0.732, 0.607, 0.643, 0.607, 0.643, 0.607, 0.732, 0.482, 0.518, 0.393, 0.518, 0.393, 0.518, 0.482, 0.518, 0.393, 0.607, 0.482, 0.607, 0.482, 0.607, 0.393, 0.607, 0.482, 0.607, 0.482, 0.518, 0.482, 0.518, 0.482, 0.607, 0.518, 0.518, 0.518, 0.607, 0.518, 0.607, 0.518, 0.518, 0.607, 0.518, 0.518, 0.518, 0.518, 0.518, 0.607, 0.518, 0.518, 0.607, 0.607, 0.607, 0.607, 0.607, 0.518, 0.607, 0.393, 0.643, 0.393, 0.732, 0.393, 0.732, 0.393, 0.643, 0.607, 0.607, 0.607, 0.518, 0.607, 0.518, 0.607, 0.607, 0.482, 0.643, 0.393, 0.643, 0.393, 0.643, 0.482, 0.643, 0.393, 0.732, 0.482, 0.732, 0.482, 0.732, 0.393, 0.732, 0.393, 0.607, 0.482, 0.607, 0.482, 0.607, 0.393, 0.607, 0.482, 0.607, 0.482, 0.518, 0.482, 0.518, 0.482, 0.607, 0.393, 0.643, 0.393, 0.732, 0.393, 0.732, 0.393, 0.643, 0.482, 0.643, 0.393, 0.643, 0.393, 0.643, 0.482, 0.643, 0.518, 0.643, 0.518, 0.732, 0.518, 0.732, 0.518, 0.643, 0.393, 0.732, 0.482, 0.732, 0.482, 0.732, 0.393, 0.732, 0.607, 0.643, 0.518, 0.643, 0.518, 0.643, 0.607, 0.643, 0.482, 0.732, 0.482, 0.643, 0.482, 0.643, 0.482, 0.732, 0.518, 0.732, 0.607, 0.732, 0.607, 0.732, 0.518, 0.732, 0.607, 0.732, 0.607, 0.643, 0.607, 0.643, 0.607, 0.732, 0.518, 0.518, 0.518, 0.607, 0.518, 0.607, 0.518, 0.518, 0.607, 0.518, 0.518, 0.518, 0.518, 0.518, 0.607, 0.518])
me_cube_002.materials.append(mat_frame_yellow)
me_cube_002.use_remesh_fix_poles = True
me_cube_002.use_remesh_preserve_attributes = False
me_cube_002.use_mirror_vertex_groups = False
me_cube_002.update()

# ---- objects
ob_light = bpy.data.objects.new('Light', light_light)
ob_camera = bpy.data.objects.new('Camera', cam_camera)
ob_area = bpy.data.objects.new('Area', light_area)
ob_window__frame = bpy.data.objects.new('Window (Frame)', me_cube_001)
ob_cube_001 = bpy.data.objects.new('Cube.001', me_cube_002)

# ---- transforms, parenting, visibility, modifiers, constraints
ob_light.location = (-0.8574, 1.005, 0.1351)
ob_light.rotation_euler = (0.6503, 0.05522, 1.866)
ob_light.lock_rotations_4d = False
ob_light.empty_display_type = 'ARROWS'
ob_light.color = (0.0, 0.0, 0.0, 0.0)
ob_light.lineart.crease_threshold = 0.0
ob_camera.location = (7.359, -6.926, 4.958)
ob_camera.rotation_euler = (1.109, 0.0, 0.8149)
ob_camera.lock_rotations_4d = False
ob_camera.empty_display_type = 'ARROWS'
ob_camera.color = (0.0, 0.0, 0.0, 0.0)
ob_camera.display_type = 'WIRE'
ob_camera.lineart.crease_threshold = 0.0
ob_area.location = (0.7262, 0.0, 0.5504)
ob_area.lineart.crease_threshold = 0.0
ob_window__frame.location = (2.434, 0.0, 0.0)
ob_window__frame.scale = (4.0, 4.0, 4.0)
ob_window__frame.lock_rotations_4d = False
ob_window__frame.empty_display_type = 'ARROWS'
ob_window__frame.lineart.crease_threshold = 0.0
ob_cube_001.location = (2.564, 0.0, 0.0)
ob_cube_001.lineart.crease_threshold = 0.0

# ---- collection membership
col_collection.objects.link(ob_light)
col_collection.objects.link(ob_camera)
col_collection.objects.link(ob_area)
col_window.objects.link(ob_window__frame)
col_window.objects.link(ob_cube_001)

# ---- scene / render settings (as saved in the file)
scene.camera = ob_camera
scene.frame_start = 1; scene.frame_end = 250; scene.frame_set(0)
scene.render.engine = 'CYCLES'
scene.cycles.feature_set = 'EXPERIMENTAL'
scene.cycles.use_denoising = False
scene.cycles.samples = 128
scene.cycles.sampling_pattern = 'TABULATED_SOBOL'
scene.cycles.use_adaptive_sampling = False
scene.cycles.use_light_tree = False
scene.eevee.use_gtao = True
scene.eevee.use_raytracing = True
scene.view_settings.view_transform = 'Filmic'
bpy.context.view_layer.update()
